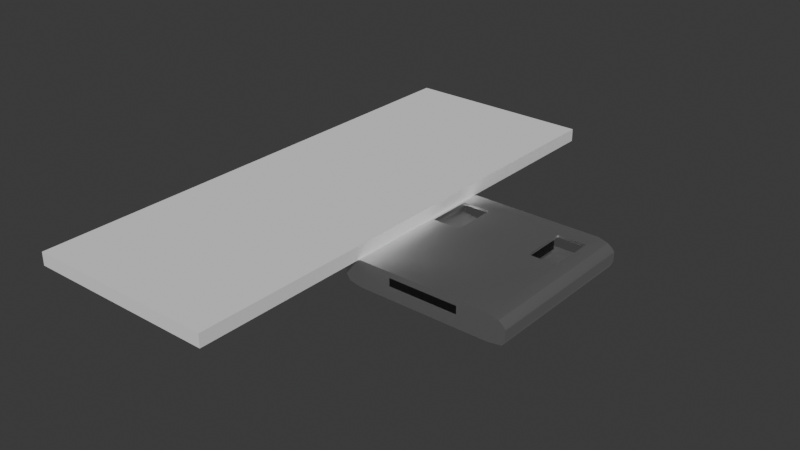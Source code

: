 # Source: nanoIoT.blend  (saved by Blender 4.1.24; exported with 4.5.12 LTS)
import bpy
from mathutils import Matrix  # noqa: F401  (used for matrix-valued properties, if any)

bpy.ops.wm.read_factory_settings(use_empty=True)
scene = bpy.context.scene
scene.name = 'Scene'

# ---- collections
col_collection = bpy.data.collections.new('Collection'); scene.collection.children.link(col_collection)

# ---- materials (node trees are filled in below, after node groups)
mat_metal = bpy.data.materials.new('metal')
mat_metal.use_transparent_shadow = False
mat_blackpvc = bpy.data.materials.new('blackpvc')
mat_blackpvc.use_transparent_shadow = False
mat_blackpvc.preview_render_type = 'CUBE'

# ---- material node trees
mat_metal.use_nodes = True; mat_metal.node_tree.nodes.clear()
_N = mat_metal.node_tree.nodes; _L = mat_metal.node_tree.links
n0 = _N.new('ShaderNodeBsdfPrincipled'); n0.name = 'Principled BSDF'; n0.location = (10, 300)
n0.inputs[0].default_value = (0.8535, 0.8535, 0.8535, 1.0)
n0.inputs[1].default_value = 1.0
n0.inputs[2].default_value = 0.4339
n0.inputs[3].default_value = 1.0
n1 = _N.new('ShaderNodeOutputMaterial'); n1.name = 'Material Output'; n1.location = (300, 300)
_L.new(n0.outputs[0], n1.inputs[0])
n1.is_active_output = True
mat_blackpvc.use_nodes = True; mat_blackpvc.node_tree.nodes.clear()
_N = mat_blackpvc.node_tree.nodes; _L = mat_blackpvc.node_tree.links
n0 = _N.new('ShaderNodeBsdfPrincipled'); n0.name = 'Principled BSDF'; n0.location = (10, 300)
n0.inputs[0].default_value = (0.0, 0.0, 0.0, 1.0)
n0.inputs[2].default_value = 0.6818
n0.inputs[4].default_value = 0.7934
n1 = _N.new('ShaderNodeOutputMaterial'); n1.name = 'Material Output'; n1.location = (300, 300)
_L.new(n0.outputs[0], n1.inputs[0])
n1.is_active_output = True

# ---- world
world_world = bpy.data.worlds.new('World'); scene.world = world_world
world_world.use_nodes = True; world_world.node_tree.nodes.clear()
_N = world_world.node_tree.nodes; _L = world_world.node_tree.links
n0 = _N.new('ShaderNodeOutputWorld'); n0.name = 'World Output'; n0.location = (300, 300)
n1 = _N.new('ShaderNodeBackground'); n1.name = 'Background'; n1.location = (10, 300)
n1.inputs[0].default_value = (0.05088, 0.05088, 0.05088, 1.0)
_L.new(n1.outputs[0], n0.inputs[0])
n0.is_active_output = True
world_world.color = (0.05088, 0.05088, 0.05088)
world_world.use_sun_shadow = False
world_world.sun_shadow_jitter_overblur = 0.0

# ---- meshes
me_plane = bpy.data.meshes.new('Plane')
me_plane.from_pydata([(-1.188, -3.115, 0.0), (1.188, -3.115, 0.0), (-1.188, 3.115, 0.0), (1.188, 3.115, 0.0), (-1.188, -3.115, 0.1593), (1.188, -3.115, 0.1593), (-1.188, 3.115, 0.1593), (1.188, 3.115, 0.1593)], [], [(0, 2, 3, 1), (4, 5, 7, 6), (0, 1, 5, 4), (1, 3, 7, 5), (2, 0, 4, 6), (3, 2, 6, 7)])
_uv = me_plane.uv_layers.new(name='UVMap')
_uv.uv.foreach_set('vector', [0.0, 0.0, 0.0, 1.0, 1.0, 1.0, 1.0, 0.0, 0.0, 0.0, 1.0, 0.0, 1.0, 1.0, 0.0, 1.0, 0.0, 0.0, 1.0, 0.0, 1.0, 0.0, 0.0, 0.0, 1.0, 0.0, 1.0, 1.0, 1.0, 1.0, 1.0, 0.0, 0.0, 1.0, 0.0, 0.0, 0.0, 0.0, 0.0, 1.0, 1.0, 1.0, 0.0, 1.0, 0.0, 1.0, 1.0, 1.0])
me_plane.update()
me_plane_001 = bpy.data.meshes.new('Plane.001')
me_plane_001.from_pydata([(-0.9127, -1.0, -0.01372), (0.9157, -1.0, -0.01245), (-0.9127, 1.0, -0.01372), (0.9157, 1.0, -0.01245), (-0.9582, -1.0, -0.2704), (0.967, -1.0, -0.2726), (-0.9582, 1.0, -0.2704), (0.967, 1.0, -0.2726), (-0.8026, -1.0, 0.0211), (-0.8026, 1.0, 0.0211), (-0.8026, -1.0, -0.299), (-0.8026, 1.0, -0.299), (0.7997, -1.0, 0.0211), (0.7997, -1.0, -0.299), (0.7997, 1.0, 0.0211), (0.7997, 1.0, -0.299), (-1.0, 1.0, -0.0918), (1.0, 1.0, -0.0918), (1.0, -1.0, -0.0918), (-1.0, -1.0, -0.0918), (-0.8026, -1.0, -0.0918), (0.7997, -1.0, -0.0918), (-1.0, 1.0, -0.2058), (1.0, -1.0, -0.2058), (-0.8026, -1.0, -0.2058), (0.7997, -1.0, -0.2058), (1.0, 1.0, -0.2058), (-1.0, -1.0, -0.2058), (0.9725, 1.0, -0.05579), (-0.9769, -1.0, -0.05909), (-0.9769, 1.0, -0.05909), (0.9725, -1.0, -0.05579), (-0.8026, -1.0, -0.0459), (0.7997, -1.0, -0.0459), (-0.656, -0.8497, -0.01967), (-0.7421, -0.8497, -0.04688), (-0.6569, -0.8497, -0.2536), (-0.7772, -0.8497, -0.2315), (-0.8058, -0.8497, -0.1872), (0.7872, -0.8497, -0.07863), (0.7443, -0.8497, -0.04588), (0.6537, -0.8497, -0.01967), (0.6546, -0.8497, -0.2536), (-0.6582, -0.8497, -0.1914), (0.7834, -0.8497, -0.2333), (0.6557, -0.8497, -0.1914), (-0.7909, -0.8497, -0.08139), (-0.8058, -0.8497, -0.1025), (0.8057, -0.8497, -0.1881), (0.8057, -0.8497, -0.1028), (-0.6582, -0.8497, -0.06034), (-0.6582, -0.8497, -0.09798), (0.6557, -0.8497, -0.06034), (0.6557, -0.8497, -0.09798), (-0.7712, 0.9994, -0.005396), (-0.8769, 0.9994, -0.03394), (-0.7712, 0.9994, -0.2679), (-0.9207, 0.9994, -0.2445), (-0.9608, 0.9994, -0.1914), (0.9342, 0.9994, -0.06845), (0.8797, 0.9994, -0.03291), (0.7682, 0.9994, -0.005396), (0.7682, 0.9994, -0.2679), (0.929, 0.9994, -0.2463), (-0.9386, 0.9994, -0.07115), (-0.9608, 0.9994, -0.09798), (0.9606, 0.9994, -0.1914), (0.9606, 0.9994, -0.09798), (0.4434, 0.7591, 0.0211), (0.4434, 0.2018, 0.0211), (0.7864, 0.2018, 0.0211), (0.7864, 0.7591, 0.0211), (0.4434, 0.2018, -0.01155), (0.7188, 0.2018, -0.01155), (0.7533, 0.7591, -0.007251), (0.4434, 0.7591, -0.007251), (0.7822, 0.2018, -0.0272), (0.7864, 0.2018, -0.02841), (0.7864, 0.7591, -0.01541), (-0.7998, 0.2018, 0.0211), (-0.7998, 0.7591, 0.0211), (-0.4568, 0.5684, 0.0211), (-0.4568, 0.2018, 0.0211), (-0.4568, 0.7591, 0.0211), (-0.7998, 0.2018, -0.03441), (-0.7998, 0.7591, -0.01953), (-0.7586, 0.2018, -0.02329), (-0.7674, 0.7591, -0.01079), (-0.7215, 0.2018, -0.01155), (-0.7562, 0.7591, -0.007251), (-0.4568, 0.2018, -0.01155), (-0.4568, 0.7591, -0.007251)], [], [(12, 1, 3, 14), (13, 15, 7, 5), (28, 59, 60, 3), (25, 13, 5, 23), (23, 5, 7, 26), (22, 6, 4, 27), (27, 4, 10, 24), (17, 67, 59, 28), (4, 6, 11, 10), (0, 8, 9, 2), (15, 62, 63, 7), (24, 10, 13, 25), (10, 11, 15, 13), (12, 14, 71, 70), (68, 71, 14, 9, 80, 83, 81, 69), (80, 9, 8, 12, 70, 69, 81, 82, 79), (32, 20, 21, 33), (22, 58, 57, 6), (11, 56, 62, 15), (29, 19, 20, 32), (30, 16, 19, 29), (31, 18, 17, 28), (33, 21, 18, 31), (3, 60, 61, 14), (20, 24, 25, 21), (16, 65, 58, 22), (6, 57, 56, 11), (19, 27, 24, 20), (16, 22, 27, 19), (18, 23, 26, 17), (21, 25, 23, 18), (26, 66, 67, 17), (30, 64, 65, 16), (12, 33, 31, 1), (1, 31, 28, 3), (2, 30, 29, 0), (0, 29, 32, 8), (7, 63, 66, 26), (14, 61, 54, 9), (8, 32, 33, 12), (43, 36, 37, 38), (45, 42, 36, 43), (48, 44, 42, 45), (39, 49, 53, 52), (52, 53, 51, 50), (50, 51, 47, 46), (49, 48, 45, 53), (53, 45, 43, 51), (51, 43, 38, 47), (34, 50, 46, 35), (41, 52, 50, 34), (40, 39, 52, 41), (2, 55, 64, 30), (9, 54, 55, 2), (34, 35, 55, 54, 89, 87, 85, 84, 86, 88), (36, 56, 57, 37), (37, 57, 58, 38), (40, 60, 59, 39), (54, 61, 74, 75, 72, 73, 41, 34, 88, 90, 91, 89), (42, 62, 56, 36), (74, 61, 60, 40, 41, 73, 76, 77, 78), (44, 63, 62, 42), (47, 65, 64, 46), (49, 67, 66, 48), (38, 58, 65, 47), (48, 66, 63, 44), (39, 59, 67, 49), (46, 64, 55, 35), (75, 68, 69, 72), (72, 69, 70, 77, 76, 73), (70, 71, 78, 77), (74, 78, 71, 68, 75), (85, 80, 79, 84), (79, 82, 90, 88, 86, 84), (82, 81, 83, 91, 90), (91, 83, 80, 85, 87, 89)])
me_plane_001.polygons.foreach_set('use_smooth', [1, 1, 1, 1, 1, 1, 1, 1, 1, 1, 1, 1, 1, 1, 1, 1, 1, 1, 1, 1, 1, 1, 1, 1, 1, 1, 1, 1, 1, 1, 1, 1, 1, 1, 1, 1, 1, 1, 1, 1, 1, 1, 1, 1, 1, 1, 1, 1, 1, 1, 1, 1, 1, 1, 1, 1, 1, 1, 1, 1, 1, 1, 1, 1, 1, 1, 1, 1, 0, 0, 0, 0, 0, 0, 0, 0])
_k = set([(0, 2), (0, 8), (0, 29), (1, 3), (1, 12), (1, 31), (2, 9), (2, 30), (3, 14), (3, 28), (4, 6), (4, 10), (4, 27), (5, 7), (5, 13), (5, 23), (6, 11), (6, 22), (7, 15), (7, 26), (8, 12), (9, 14), (10, 13), (11, 15), (16, 19), (16, 22), (16, 30), (17, 18), (17, 26), (17, 28), (18, 23), (18, 31), (19, 27), (19, 29), (22, 27), (34, 35), (34, 41), (35, 46), (36, 37), (36, 42), (37, 38), (38, 47), (39, 40), (39, 49), (40, 41), (42, 44), (44, 48), (46, 47), (48, 49), (54, 55), (54, 61), (55, 64), (56, 57), (56, 62), (57, 58), (58, 65), (59, 60), (59, 67), (60, 61), (62, 63), (63, 66), (64, 65), (66, 67)])
me_plane_001.attributes.new('sharp_edge', 'BOOLEAN', 'EDGE').data.foreach_set('value', [ (min(e.vertices), max(e.vertices)) in _k for e in me_plane_001.edges])
_uv = me_plane_001.uv_layers.new(name='UVMap')
_uv.uv.foreach_set('vector', [0.8999, 0.0, 1.0, 0.0, 1.0, 1.0, 0.8999, 1.0, 0.8999, 0.0, 0.8999, 1.0, 1.0, 1.0, 1.0, 0.0, 1.0, 1.0, 1.0, 1.0, 1.0, 1.0, 1.0, 1.0, 0.8999, 0.0, 0.8999, 0.0, 1.0, 0.0, 1.0, 0.0, 1.0, 0.0, 1.0, 0.0, 1.0, 1.0, 1.0, 1.0, 0.0, 1.0, 0.0, 1.0, 0.0, 0.0, 0.0, 0.0, 0.0, 0.0, 0.0, 0.0, 0.09868, 0.0, 0.09868, 0.0, 1.0, 1.0, 1.0, 1.0, 1.0, 1.0, 1.0, 1.0, 0.0, 0.0, 0.0, 1.0, 0.09868, 1.0, 0.09868, 0.0, 0.0, 0.0, 0.09868, 0.0, 0.09868, 1.0, 0.0, 1.0, 0.8999, 1.0, 0.8999, 1.0, 1.0, 1.0, 1.0, 1.0, 0.09868, 0.0, 0.09868, 0.0, 0.8999, 0.0, 0.8999, 0.0, 0.09868, 0.0, 0.09868, 1.0, 0.8999, 1.0, 0.8999, 0.0, 0.8999, 0.0, 0.8999, 1.0, 0.8932, 0.8795, 0.8932, 0.6009, 0.7217, 0.8795, 0.8932, 0.8795, 0.8999, 1.0, 0.09868, 1.0, 0.1001, 0.8795, 0.2716, 0.8795, 0.2716, 0.7842, 0.7217, 0.6009, 0.1001, 0.8795, 0.09868, 1.0, 0.09868, 0.0, 0.8999, 0.0, 0.8932, 0.6009, 0.7217, 0.6009, 0.2716, 0.7842, 0.2716, 0.6009, 0.1001, 0.6009, 0.09868, 0.0, 0.09868, 0.0, 0.8999, 0.0, 0.8999, 0.0, 0.0, 1.0, 0.0, 1.0, 0.0, 1.0, 0.0, 1.0, 0.09868, 1.0, 0.09868, 1.0, 0.8999, 1.0, 0.8999, 1.0, 0.0, 0.0, 0.0, 0.0, 0.09868, 0.0, 0.09868, 0.0, 0.0, 1.0, 0.0, 1.0, 0.0, 0.0, 0.0, 0.0, 1.0, 0.0, 1.0, 0.0, 1.0, 1.0, 1.0, 1.0, 0.8999, 0.0, 0.8999, 0.0, 1.0, 0.0, 1.0, 0.0, 1.0, 1.0, 1.0, 1.0, 0.8999, 1.0, 0.8999, 1.0, 0.09868, 0.0, 0.09868, 0.0, 0.8999, 0.0, 0.8999, 0.0, 0.0, 1.0, 0.0, 1.0, 0.0, 1.0, 0.0, 1.0, 0.0, 1.0, 0.0, 1.0, 0.09868, 1.0, 0.09868, 1.0, 0.0, 0.0, 0.0, 0.0, 0.09868, 0.0, 0.09868, 0.0, 0.0, 1.0, 0.0, 1.0, 0.0, 0.0, 0.0, 0.0, 1.0, 0.0, 1.0, 0.0, 1.0, 1.0, 1.0, 1.0, 0.8999, 0.0, 0.8999, 0.0, 1.0, 0.0, 1.0, 0.0, 1.0, 1.0, 1.0, 1.0, 1.0, 1.0, 1.0, 1.0, 0.0, 1.0, 0.0, 1.0, 0.0, 1.0, 0.0, 1.0, 0.8999, 0.0, 0.8999, 0.0, 1.0, 0.0, 1.0, 0.0, 1.0, 0.0, 1.0, 0.0, 1.0, 1.0, 1.0, 1.0, 0.0, 1.0, 0.0, 1.0, 0.0, 0.0, 0.0, 0.0, 0.0, 0.0, 0.0, 0.0, 0.09868, 0.0, 0.09868, 0.0, 1.0, 1.0, 1.0, 1.0, 1.0, 1.0, 1.0, 1.0, 0.8999, 1.0, 0.8999, 1.0, 0.09868, 1.0, 0.09868, 1.0, 0.09868, 0.0, 0.09868, 0.0, 0.8999, 0.0, 0.8999, 0.0, 0.09868, 1.0, 0.09948, 1.0, 0.01204, 1.0, 0.008704, 1.0, 0.8999, 1.0, 0.8991, 1.0, 0.09948, 1.0, 0.09868, 1.0, 0.9905, 1.0, 0.989, 1.0, 0.8991, 1.0, 0.8999, 1.0, 0.9882, 1.0, 0.9893, 1.0, 0.8999, 1.0, 0.8999, 1.0, 0.8999, 1.0, 0.8999, 1.0, 0.09868, 1.0, 0.09868, 1.0, 0.09868, 1.0, 0.09868, 1.0, 0.008704, 1.0, 0.017, 1.0, 0.9893, 1.0, 0.9905, 1.0, 0.8999, 1.0, 0.8999, 1.0, 0.8999, 1.0, 0.8999, 1.0, 0.09868, 1.0, 0.09868, 1.0, 0.09868, 1.0, 0.09868, 1.0, 0.008704, 1.0, 0.008704, 1.0, 0.1, 1.0, 0.09868, 1.0, 0.017, 1.0, 0.02235, 1.0, 0.898, 1.0, 0.8999, 1.0, 0.09868, 1.0, 0.1, 1.0, 0.9792, 1.0, 0.9882, 1.0, 0.8999, 1.0, 0.898, 1.0, 0.0, 1.0, 0.0, 1.0, 0.0, 1.0, 0.0, 1.0, 0.09868, 1.0, 0.09868, 1.0, 0.0, 1.0, 0.0, 1.0, 0.1, 1.0, 0.02235, 1.0, 0.0, 1.0, 0.09868, 1.0, 0.09886, 1.0, 0.08835, 1.0, 0.05827, 1.0, 0.02704, 1.0, 0.0648, 1.0, 0.09926, 1.0, 0.09948, 1.0, 0.09868, 1.0, 0.0, 1.0, 0.01204, 1.0, 0.01204, 1.0, 0.0, 1.0, 0.0, 1.0, 0.008704, 1.0, 0.9792, 1.0, 1.0, 1.0, 1.0, 1.0, 0.9882, 1.0, 0.09868, 1.0, 0.8999, 1.0, 0.8996, 1.0, 0.7339, 1.0, 0.7459, 1.0, 0.8991, 1.0, 0.898, 1.0, 0.1, 1.0, 0.09926, 1.0, 0.2466, 1.0, 0.2589, 1.0, 0.09886, 1.0, 0.8991, 1.0, 0.8999, 1.0, 0.09868, 1.0, 0.09948, 1.0, 0.8996, 1.0, 0.8999, 1.0, 1.0, 1.0, 0.9792, 1.0, 0.898, 1.0, 0.8991, 1.0, 0.9557, 1.0, 0.9595, 1.0, 0.9293, 1.0, 0.989, 1.0, 1.0, 1.0, 0.8999, 1.0, 0.8991, 1.0, 0.008704, 1.0, 0.0, 1.0, 0.0, 1.0, 0.017, 1.0, 0.9893, 1.0, 1.0, 1.0, 1.0, 1.0, 0.9905, 1.0, 0.008704, 1.0, 0.0, 1.0, 0.0, 1.0, 0.008704, 1.0, 0.9905, 1.0, 1.0, 1.0, 1.0, 1.0, 0.989, 1.0, 0.9882, 1.0, 1.0, 1.0, 1.0, 1.0, 0.9893, 1.0, 0.017, 1.0, 0.0, 1.0, 0.0, 1.0, 0.02235, 1.0, 0.5065, 0.0, 0.4809, 0.0, 0.4809, 0.25, 0.5104, 0.25, 0.5104, 0.25, 0.4809, 0.25, 0.4809, 0.5, 0.5257, 0.5, 0.5246, 0.497, 0.5104, 0.4507, 0.4809, 0.5, 0.4809, 0.75, 0.5139, 0.75, 0.5257, 0.5, 0.5065, 0.7741, 0.5139, 0.75, 0.4809, 0.75, 0.4809, 1.0, 0.5065, 1.0, 0.5176, 0.0, 0.4809, 0.0, 0.4809, 0.25, 0.5311, 0.25, 0.4809, 0.25, 0.4809, 0.5, 0.5104, 0.5, 0.5104, 0.3071, 0.521, 0.28, 0.5311, 0.25, 0.4809, 0.5, 0.4809, 0.6645, 0.4809, 0.75, 0.5065, 0.75, 0.5104, 0.5, 0.5065, 0.75, 0.4809, 0.75, 0.4809, 1.0, 0.5176, 1.0, 0.5097, 0.9764, 0.5065, 0.9682])
me_plane_001.materials.append(mat_metal)
me_plane_001.update()
me_plane_002 = bpy.data.meshes.new('Plane.002')
me_plane_002.from_pydata([(-0.4757, -1.0, -0.04758), (0.4757, -1.0, -0.04758), (-0.4757, 0.7282, -0.04758), (0.4757, 0.7282, -0.04758), (-0.4757, 0.7282, -0.1427), (-0.4757, -1.0, -0.1427), (0.4757, -1.0, -0.1427), (0.4757, 0.7282, -0.1427)], [], [(0, 2, 3, 1), (5, 6, 7, 4), (1, 3, 7, 6), (2, 0, 5, 4), (3, 2, 4, 7), (0, 1, 6, 5)])
_uv = me_plane_002.uv_layers.new(name='UVMap')
_uv.uv.foreach_set('vector', [0.0, 0.0, 0.0, 1.0, 1.0, 1.0, 1.0, 0.0, 0.0, 0.0, 1.0, 0.0, 1.0, 1.0, 0.0, 1.0, 1.0, 0.0, 1.0, 1.0, 1.0, 1.0, 1.0, 0.0, 0.0, 1.0, 0.0, 0.0, 0.0, 0.0, 0.0, 1.0, 1.0, 1.0, 0.0, 1.0, 0.0, 1.0, 1.0, 1.0, 0.0, 0.0, 1.0, 0.0, 1.0, 0.0, 0.0, 0.0])
me_plane_002.materials.append(mat_blackpvc)
me_plane_002.update()

# ---- objects
ob_board = bpy.data.objects.new('board', me_plane)
ob_plane = bpy.data.objects.new('Plane', me_plane_001)
ob_micro_usb_port = bpy.data.objects.new('micro usb port', me_plane_002)

# ---- transforms, parenting, visibility, modifiers, constraints
ob_board.location = (-15.67, 0.0, 0.0)
ob_plane.parent = ob_micro_usb_port
ob_plane.matrix_parent_inverse = Matrix(((1.13, -0.0, 0.0, -0.0), (-0.0, 1.0, -0.0, 0.0), (0.0, -0.0, 1.0, -0.0), (-0.0, 0.0, -0.0, 1.0)))
ob_plane.location = (0.0, 0.0, 0.0)
ob_micro_usb_port.location = (-13.63, 0.0, 0.0)
ob_micro_usb_port.scale = (0.885, 1.0, 1.0)

# ---- collection membership
col_collection.objects.link(ob_board)
col_collection.objects.link(ob_plane)
col_collection.objects.link(ob_micro_usb_port)

# ---- scene / render settings (as saved in the file)
scene.frame_start = 1; scene.frame_end = 250; scene.frame_set(1)
scene.render.engine = 'BLENDER_EEVEE_NEXT'
scene.cycles.sampling_pattern = 'TABULATED_SOBOL'
scene.eevee.ray_tracing_options.trace_max_roughness = 0.0
bpy.context.view_layer.update()

# ---- added for rendering (the .blend has no active camera and no usable light): camera, sun
cam_auto = bpy.data.cameras.new('AutoCamera')
cam_auto.lens = 50.0
cam_auto.sensor_width = 36.0
cam_auto.clip_end = 1000.0
ob_auto_camera = bpy.data.objects.new('AutoCamera', cam_auto)
scene.collection.objects.link(ob_auto_camera)
ob_auto_camera.location = (-7.76208, -8.37966, 5.51657)
ob_auto_camera.rotation_euler = (1.09748, -7.21219e-08, 0.694738)
scene.camera = ob_auto_camera
light_auto_sun = bpy.data.lights.new('AutoSun', 'SUN')
light_auto_sun.energy = 3.0
light_auto_sun.angle = 0.0523599
ob_auto_sun = bpy.data.objects.new('AutoSun', light_auto_sun)
scene.collection.objects.link(ob_auto_sun)
ob_auto_sun.rotation_euler = (0.872665, 0.174533, 0.523599)
bpy.context.view_layer.update()
